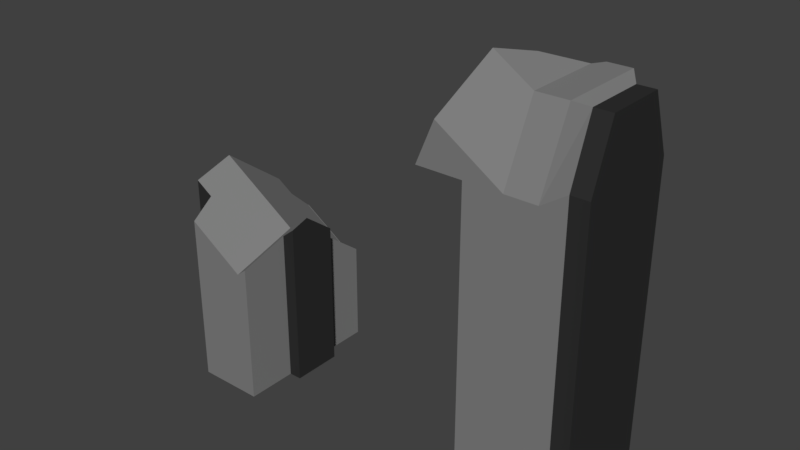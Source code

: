 # Source: DoorStraightBroken.blend  (saved by Blender 2.79.0; exported with 4.5.12 LTS)
import bpy
from mathutils import Matrix  # noqa: F401  (used for matrix-valued properties, if any)

bpy.ops.wm.read_factory_settings(use_empty=True)
scene = bpy.context.scene
scene.name = 'Scene'

# ---- collections
col_collection_1 = bpy.data.collections.new('Collection 1'); scene.collection.children.link(col_collection_1)

# ---- materials (node trees are filled in below, after node groups)
mat_material_008 = bpy.data.materials.new('Material.008')
mat_material_008.alpha_threshold = 0.0
mat_material_008.use_transparent_shadow = False
mat_material_008.diffuse_color = (0.2203, 0.2203, 0.2203, 1.0)
mat_material_008.roughness = 0.5
mat_material_007 = bpy.data.materials.new('Material.007')
mat_material_007.alpha_threshold = 0.0
mat_material_007.use_transparent_shadow = False
mat_material_007.diffuse_color = (0.0291, 0.0291, 0.0291, 1.0)
mat_material_007.roughness = 0.5

# ---- material node trees

# ---- world
world_world = bpy.data.worlds.new('World'); scene.world = world_world
world_world.color = (0.05088, 0.05088, 0.05088)
world_world.use_sun_shadow = False
world_world.sun_shadow_jitter_overblur = 0.0
world_world.cycles.sampling_method = 'MANUAL'

# ---- meshes
me_cube_010 = bpy.data.meshes.new('Cube.010')
me_cube_010.from_pydata([(3.129, -0.1501, 1.917), (3.474, 1.863, 1.374), (-3.255, 1.863, -2.81), (-3.255, -0.1501, -1.302), (-4.643, -1.879, -5.104), (-4.643, -1.879, -1.347), (-4.643, 1.879, -5.104), (-3.01, -1.879, -5.104), (-3.01, 1.879, -5.104), (-4.643, 0.6263, -5.104), (-4.643, -0.6263, -5.104), (-5.25, 1.455, -1.347), (-5.25, 1.455, -5.104), (-3.01, -0.6263, -5.104), (-3.01, 0.6263, -5.104), (-5.25, -1.174, -1.347), (-5.25, -1.174, -5.104), (-3.01, -0.6263, -1.347), (-2.693, -0.6263, -5.104), (-2.693, 0.6263, -5.104), (-2.693, 0.6263, -1.585), (-2.693, -0.6263, -1.585), (-3.906, 1.879, -5.104), (-3.906, -1.879, -5.104), (-3.906, 0.6263, -5.104), (-3.906, -0.6263, -5.104), (-4.816, -1.174, -5.104), (-4.816, -1.174, -1.347), (-4.816, 1.455, -5.104), (-4.816, 0.5789, -5.104), (-4.816, -0.2973, -5.104), (-5.25, 0.5789, -5.104), (-5.25, -0.2973, -5.104), (-5.25, -0.2973, -1.347), (-5.25, 0.5789, -1.347), (4.643, -1.879, -5.104), (4.643, -1.879, -1.347), (4.643, 1.879, -5.104), (4.643, 1.879, -1.347), (3.01, -1.879, -5.104), (3.01, -1.879, -1.347), (3.01, 1.879, -5.104), (3.01, 1.879, -1.347), (4.643, -1.879, 2.411), (4.643, 1.879, 2.411), (3.01, -1.879, 2.411), (4.643, -1.074, 4.09), (4.643, 1.074, 4.09), (4.643, 0.6263, -5.104), (4.643, -0.6263, -5.104), (5.25, 1.455, -1.347), (5.25, 1.455, -5.104), (3.01, -0.6263, -5.104), (3.01, 0.6263, -5.104), (5.25, -1.174, -1.347), (5.25, -1.174, -5.104), (4.643, -0.3581, 4.09), (4.643, 0.3581, 4.09), (3.01, -0.6263, 2.411), (3.01, 0.6263, -1.347), (3.01, -0.6263, -1.347), (2.693, -0.6263, -5.104), (2.693, 0.6263, -5.104), (2.693, 0.6263, -1.585), (2.693, -0.6263, -1.585), (3.906, 1.879, -5.104), (3.906, 1.879, -1.347), (3.906, -1.879, -5.104), (3.906, -1.879, -1.347), (3.906, 1.879, 2.411), (3.906, -1.879, 2.411), (3.906, -1.074, 4.09), (3.906, 0.3581, 4.09), (3.906, -0.3581, 4.09), (3.906, 0.6263, -5.104), (3.906, -0.6263, -5.104), (4.816, -1.174, -5.104), (4.816, -1.174, -1.347), (4.816, 1.455, -5.104), (4.816, 1.455, -1.347), (4.816, -1.174, 2.411), (4.816, 1.455, 2.411), (4.816, -0.6108, 3.877), (4.816, 0.8924, 3.877), (4.816, 0.5789, -5.104), (4.816, -0.2973, -5.104), (4.816, -0.1097, 3.877), (4.816, 0.3913, 3.877), (5.25, -1.174, 2.411), (5.25, 1.455, 2.411), (5.25, -0.6108, 3.877), (5.25, 0.8924, 3.877), (5.25, 0.5789, -5.104), (5.25, -0.2973, -5.104), (5.25, -0.2973, -1.347), (5.25, 0.5789, -1.347), (5.25, -0.2973, 2.411), (5.25, 0.5789, 2.411), (5.25, -0.1097, 3.877), (5.25, 0.3913, 3.877), (-3.968, -1.879, -1.347), (-4.643, -1.879, -0.8978), (-3.906, -1.879, -1.388), (-3.255, -1.879, -1.821), (-5.25, -0.1501, 0.02457), (-5.25, 0.5789, -0.5214), (-5.25, -0.2973, -0.01962), (-5.25, -1.174, -0.2827), (-4.816, -1.174, -0.571), (-4.816, 1.455, -1.466), (-4.649, 1.863, -1.883), (-4.996, 1.455, -1.347), (-5.25, 1.455, -1.178), (-4.643, 1.879, -1.89), (-3.906, 1.879, -2.38), (-3.255, 1.879, -2.813), (-2.693, -0.1501, -0.8525), (-2.693, 0.6263, -1.434), (-2.79, 0.6263, -1.512), (-3.01, 0.6263, -1.687), (-3.01, 1.863, -2.614), (-3.01, 1.879, -2.617), (-2.693, -0.6263, -0.9955), (-3.01, -0.6263, -1.249), (-3.01, -0.9515, -1.347), (-3.01, -1.879, -1.625), (2.356, -1.879, 3.418), (2.302, -1.879, 3.29), (1.93, -1.879, 2.411), (2.791, -0.6263, 2.036), (2.902, -0.6263, 2.297), (2.95, -0.6263, 2.411), (2.693, -0.6263, 1.996), (2.693, -0.1501, 1.741), (3.01, 0.6263, 1.606), (2.693, 0.6263, 1.477), (3.01, 1.879, 1.108), (3.474, 1.879, 1.371), (3.01, 1.863, 1.111), (3.348, -0.1501, 4.452), (3.271, -0.3581, 4.502), (3.006, -1.074, 4.674), (3.646, 0.3581, 4.259), (3.906, 0.8034, 4.09), (4.074, 1.074, 4.09), (3.813, 1.863, 2.504), (3.809, 1.879, 2.474), (3.79, 1.879, 2.411), (3.906, 1.564, 3.068)], [], [(0, 129, 130, 131, 128, 127, 126, 141, 140, 139), (3, 103, 125, 124, 123, 122, 116), (2, 3, 116, 117, 118, 119, 120), (1, 0, 139, 142, 143, 144, 148, 145), (22, 114, 115, 121, 8), (23, 102, 100, 5, 4), (25, 13, 7, 23), (10, 4, 26, 30), (13, 17, 124, 125, 7), (17, 123, 124), (14, 119, 118, 20, 19), (8, 121, 120, 119, 14), (22, 8, 14, 24), (24, 14, 13, 25), (9, 10, 30, 29), (5, 101, 108, 27), (20, 117, 116, 122, 21), (19, 20, 21, 18), (17, 13, 18, 21), (13, 14, 19, 18), (9, 24, 25, 10), (6, 22, 24, 9), (5, 100, 101), (10, 25, 23, 4), (7, 125, 103, 102, 23), (6, 113, 114, 22), (27, 108, 107, 15), (26, 27, 15, 16), (29, 30, 32, 31), (4, 5, 27, 26), (6, 9, 29, 28), (31, 34, 11, 12), (33, 15, 107, 106), (11, 34, 105, 112), (34, 33, 106, 104, 105), (16, 15, 33, 32), (32, 33, 34, 31), (28, 29, 31, 12), (30, 26, 16, 32), (47, 83, 81, 44), (65, 41, 42, 66), (67, 35, 36, 68), (75, 67, 39, 52), (56, 86, 87, 57), (68, 70, 45, 40), (66, 69, 44, 38), (73, 71, 46, 56), (69, 148, 144, 47, 44), (49, 85, 76, 35), (52, 39, 40, 60), (60, 40, 45, 58), (70, 126, 127, 45), (45, 127, 128), (45, 128, 131, 58), (59, 63, 135, 134), (42, 59, 134, 138, 136), (53, 62, 63, 59), (41, 53, 59, 42), (44, 81, 79, 38), (43, 80, 82, 46), (72, 73, 56, 57), (38, 79, 78, 37), (46, 82, 86, 56), (65, 74, 53, 41), (74, 75, 52, 53), (48, 84, 85, 49), (36, 77, 80, 43), (63, 64, 132, 133, 135), (62, 61, 64, 63), (60, 64, 61, 52), (52, 61, 62, 53), (58, 130, 129, 132, 64, 60), (48, 49, 75, 74), (37, 48, 74, 65), (42, 136, 137, 147, 69, 66), (36, 43, 70, 68), (43, 46, 71, 70), (49, 35, 67, 75), (39, 67, 68, 40), (37, 65, 66, 38), (70, 71, 141, 126), (79, 50, 51, 78), (81, 89, 50, 79), (82, 90, 98, 86), (83, 91, 89, 81), (77, 54, 88, 80), (80, 88, 90, 82), (76, 55, 54, 77), (84, 92, 93, 85), (87, 99, 91, 83), (35, 76, 77, 36), (57, 87, 83, 47), (37, 78, 84, 48), (92, 51, 50, 95), (94, 96, 88, 54), (96, 98, 90, 88), (89, 91, 99, 97), (97, 99, 98, 96), (50, 89, 97, 95), (95, 97, 96, 94), (55, 93, 94, 54), (93, 92, 95, 94), (78, 51, 92, 84), (86, 98, 99, 87), (85, 93, 55, 76), (103, 3, 104, 106, 107, 108, 101, 100, 102), (118, 117, 20), (138, 1, 137, 136), (129, 0, 133, 132), (111, 109, 28, 12, 11), (112, 111, 11), (110, 2, 115, 114, 113), (137, 1, 145, 146, 147), (144, 143, 72, 57, 47), (109, 110, 113, 6, 28), (131, 130, 58), (146, 145, 148, 69), (133, 0, 1, 138, 134, 135), (140, 141, 71, 73), (122, 123, 17, 21), (142, 139, 140, 73, 72), (147, 146, 69), (104, 3, 2, 110, 109, 111, 112, 105), (143, 142, 72), (115, 2, 120, 121)])
me_cube_010.polygons.foreach_set('material_index', [0, 0, 0, 0, 0, 0, 0, 0, 0, 0, 1, 0, 0, 0, 0, 0, 1, 1, 1, 1, 0, 0, 0, 0, 0, 0, 1, 1, 1, 0, 0, 1, 1, 1, 1, 1, 1, 1, 1, 0, 0, 0, 0, 0, 0, 0, 0, 0, 0, 0, 0, 0, 0, 0, 1, 0, 1, 0, 0, 0, 0, 0, 0, 0, 0, 0, 0, 1, 1, 1, 1, 1, 0, 0, 0, 0, 0, 0, 0, 0, 0, 1, 1, 1, 1, 1, 1, 1, 1, 1, 0, 0, 0, 1, 1, 1, 1, 1, 1, 1, 1, 1, 1, 1, 1, 0, 1, 0, 0, 1, 1, 0, 0, 0, 0, 1, 0, 0, 0, 1, 0, 0, 0, 0, 0])
me_cube_010.materials.append(mat_material_008)
me_cube_010.materials.append(mat_material_007)
me_cube_010.use_remesh_preserve_volume = False
me_cube_010.use_remesh_preserve_attributes = False
me_cube_010.use_mirror_vertex_groups = False
me_cube_010.update()

# ---- objects
ob_wallsegment = bpy.data.objects.new('wallSegment', me_cube_010)

# ---- transforms, parenting, visibility, modifiers, constraints
ob_wallsegment.location = (0.0, 0.0, 0.0)
ob_wallsegment.lineart.crease_threshold = 0.0

# ---- collection membership
col_collection_1.objects.link(ob_wallsegment)

# ---- scene / render settings (as saved in the file)
scene.frame_start = 1; scene.frame_end = 250; scene.frame_set(1)
scene.render.engine = 'BLENDER_EEVEE_NEXT'
scene.render.resolution_percentage = 50
scene.render.dither_intensity = 0.0
scene.cycles.use_denoising = False
scene.cycles.samples = 128
scene.cycles.sampling_pattern = 'TABULATED_SOBOL'
scene.cycles.use_adaptive_sampling = False
scene.cycles.use_light_tree = False
scene.cycles.blur_glossy = 0.0
scene.cycles.sample_clamp_indirect = 0.0
scene.view_settings.view_transform = 'Standard'
bpy.context.view_layer.update()

# ---- added for rendering (the .blend has no active camera and no usable light): camera, sun
cam_auto = bpy.data.cameras.new('AutoCamera')
cam_auto.lens = 50.0
cam_auto.sensor_width = 36.0
cam_auto.clip_end = 1000.0
ob_auto_camera = bpy.data.objects.new('AutoCamera', cam_auto)
scene.collection.objects.link(ob_auto_camera)
ob_auto_camera.location = (13.7223, -16.4668, 10.7626)
ob_auto_camera.rotation_euler = (1.09748, -7.21219e-08, 0.694738)
scene.camera = ob_auto_camera
light_auto_sun = bpy.data.lights.new('AutoSun', 'SUN')
light_auto_sun.energy = 3.0
light_auto_sun.angle = 0.0523599
ob_auto_sun = bpy.data.objects.new('AutoSun', light_auto_sun)
scene.collection.objects.link(ob_auto_sun)
ob_auto_sun.rotation_euler = (0.872665, 0.174533, 0.523599)
bpy.context.view_layer.update()
